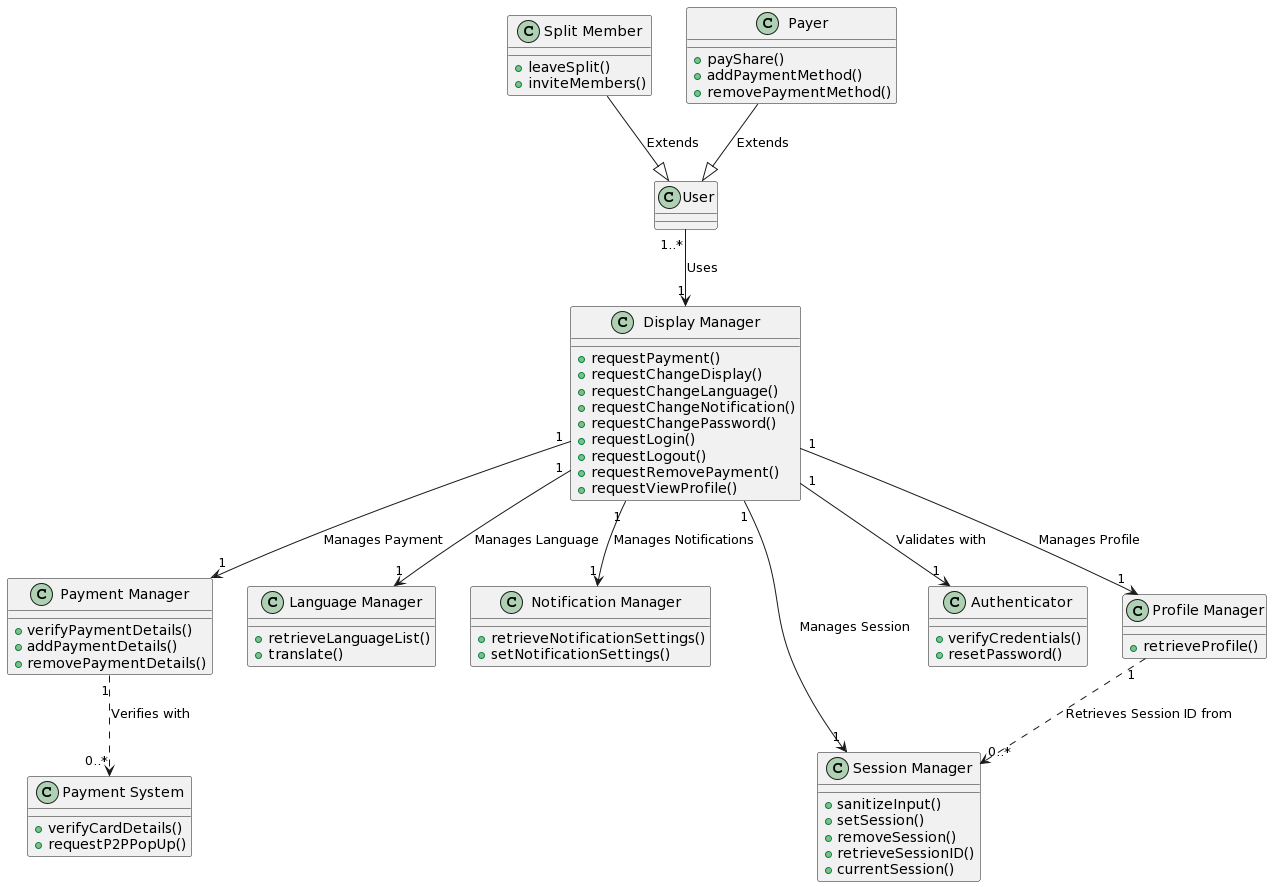

The diagram above was rendered by PlantUML. Its source (embedded in the PNG):
@startuml
class User {
}

class "Display Manager" as DisplayManager {
   +requestPayment()
   +requestChangeDisplay()
   +requestChangeLanguage()
   +requestChangeNotification()
   +requestChangePassword()
   +requestLogin()
   +requestLogout()
   +requestRemovePayment()
   +requestViewProfile()
}

class "Payment Manager" as PaymentManager {
   +verifyPaymentDetails()
   +addPaymentDetails()
   +removePaymentDetails()
}

class "Payment System" as PaymentSystem {
   +verifyCardDetails()
   +requestP2PPopUp()
}

class "Language Manager" as LanguageManager {
   +retrieveLanguageList()
   +translate()
}

class "Notification Manager" as NotificationManager {
   +retrieveNotificationSettings()
   +setNotificationSettings()
}

class "Session Manager" as SessionManager {
   +sanitizeInput()
   +setSession()
   +removeSession()
   +retrieveSessionID()
   +currentSession()
}

class "Authenticator" as Authenticator {
   +verifyCredentials()
   +resetPassword()
}

class "Profile Manager" as ProfileManager {
   +retrieveProfile()
}

class "Split Member" as SplitMember {
  +leaveSplit()
  +inviteMembers()
}

class "Payer" as Payer {
  +payShare()
  +addPaymentMethod()
  +removePaymentMethod()
}

' Associations with cardinalities
User "1..*" --> "1" DisplayManager : Uses
DisplayManager "1" --> "1" PaymentManager : Manages Payment
DisplayManager "1" --> "1" LanguageManager : Manages Language
DisplayManager "1" --> "1" NotificationManager : Manages Notifications
DisplayManager "1" --> "1" SessionManager : Manages Session
DisplayManager "1" --> "1" Authenticator : Validates with
DisplayManager "1" --> "1" ProfileManager : Manages Profile

' Inheritance 
SplitMember --|> User : Extends
Payer --|> User : Extends

' Dependencies with cardinalities
PaymentManager "1" ..> "0..*" PaymentSystem : Verifies with
ProfileManager "1" ..> "0..*" SessionManager : Retrieves Session ID from
@enduml